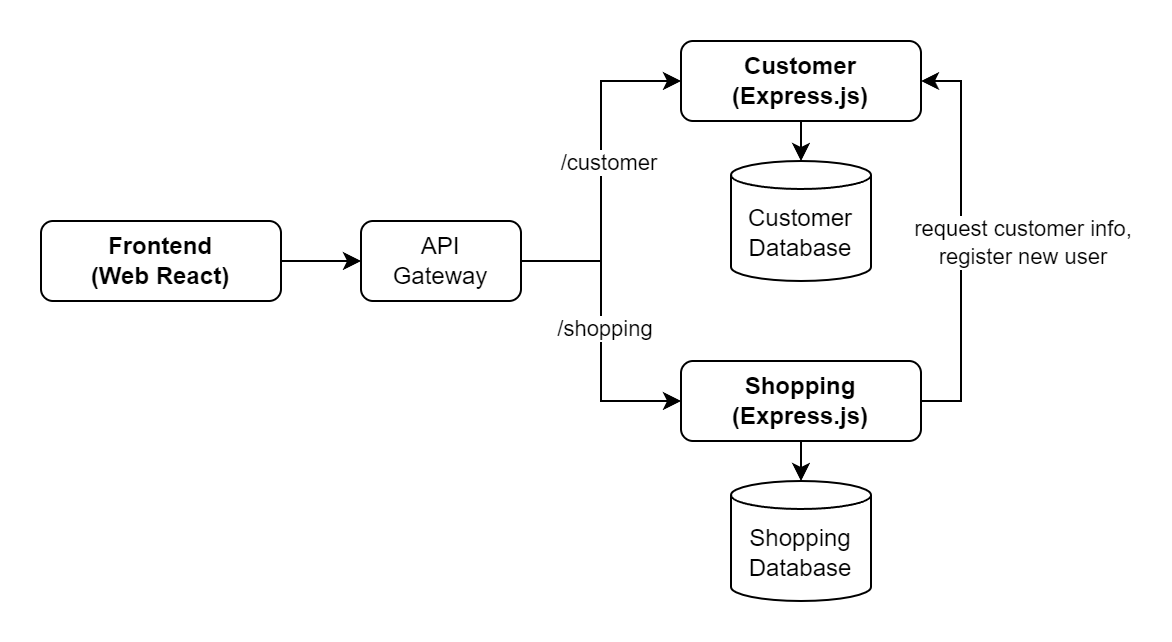

The diagram above was exported from draw.io. Its source (the exported page's mxGraphModel, read from the mxfile embedded in the PNG):
<mxGraphModel dx="1434" dy="738" grid="1" gridSize="10" guides="1" tooltips="1" connect="1" arrows="1" fold="1" page="1" pageScale="1" pageWidth="1169" pageHeight="827" math="0" shadow="0">
  <root>
    <mxCell id="0" />
    <mxCell id="1" parent="0" />
    <mxCell id="VDtjVH4OQPehDj8JHHpx-14" style="edgeStyle=orthogonalEdgeStyle;rounded=0;orthogonalLoop=1;jettySize=auto;html=1;exitX=1;exitY=0.5;exitDx=0;exitDy=0;entryX=0;entryY=0.5;entryDx=0;entryDy=0;" edge="1" parent="1" source="VDtjVH4OQPehDj8JHHpx-1" target="VDtjVH4OQPehDj8JHHpx-2">
      <mxGeometry relative="1" as="geometry" />
    </mxCell>
    <mxCell id="VDtjVH4OQPehDj8JHHpx-1" value="Frontend&lt;div&gt;(Web React)&lt;/div&gt;" style="rounded=1;whiteSpace=wrap;html=1;fontStyle=1" vertex="1" parent="1">
      <mxGeometry x="280" y="290" width="120" height="40" as="geometry" />
    </mxCell>
    <mxCell id="VDtjVH4OQPehDj8JHHpx-9" style="edgeStyle=orthogonalEdgeStyle;rounded=0;orthogonalLoop=1;jettySize=auto;html=1;exitX=1;exitY=0.5;exitDx=0;exitDy=0;entryX=0;entryY=0.5;entryDx=0;entryDy=0;" edge="1" parent="1" source="VDtjVH4OQPehDj8JHHpx-2" target="VDtjVH4OQPehDj8JHHpx-4">
      <mxGeometry relative="1" as="geometry" />
    </mxCell>
    <mxCell id="VDtjVH4OQPehDj8JHHpx-15" value="/customer" style="edgeLabel;html=1;align=center;verticalAlign=middle;resizable=0;points=[];" vertex="1" connectable="0" parent="VDtjVH4OQPehDj8JHHpx-9">
      <mxGeometry x="0.11" y="-3" relative="1" as="geometry">
        <mxPoint y="4" as="offset" />
      </mxGeometry>
    </mxCell>
    <mxCell id="VDtjVH4OQPehDj8JHHpx-10" style="edgeStyle=orthogonalEdgeStyle;rounded=0;orthogonalLoop=1;jettySize=auto;html=1;exitX=1;exitY=0.5;exitDx=0;exitDy=0;entryX=0;entryY=0.5;entryDx=0;entryDy=0;" edge="1" parent="1" source="VDtjVH4OQPehDj8JHHpx-2" target="VDtjVH4OQPehDj8JHHpx-7">
      <mxGeometry relative="1" as="geometry" />
    </mxCell>
    <mxCell id="VDtjVH4OQPehDj8JHHpx-16" value="/shopping" style="edgeLabel;html=1;align=center;verticalAlign=middle;resizable=0;points=[];" vertex="1" connectable="0" parent="VDtjVH4OQPehDj8JHHpx-10">
      <mxGeometry x="-0.0333" y="1" relative="1" as="geometry">
        <mxPoint as="offset" />
      </mxGeometry>
    </mxCell>
    <mxCell id="VDtjVH4OQPehDj8JHHpx-2" value="API&lt;div&gt;Gateway&lt;/div&gt;" style="rounded=1;whiteSpace=wrap;html=1;" vertex="1" parent="1">
      <mxGeometry x="440" y="290" width="80" height="40" as="geometry" />
    </mxCell>
    <mxCell id="VDtjVH4OQPehDj8JHHpx-4" value="Customer&lt;div&gt;(Express.js)&lt;/div&gt;" style="rounded=1;whiteSpace=wrap;html=1;fontStyle=1" vertex="1" parent="1">
      <mxGeometry x="600" y="200" width="120" height="40" as="geometry" />
    </mxCell>
    <mxCell id="VDtjVH4OQPehDj8JHHpx-6" value="Customer&lt;div&gt;Database&lt;/div&gt;" style="shape=cylinder3;whiteSpace=wrap;html=1;boundedLbl=1;backgroundOutline=1;size=7;" vertex="1" parent="1">
      <mxGeometry x="625" y="260" width="70" height="60" as="geometry" />
    </mxCell>
    <mxCell id="VDtjVH4OQPehDj8JHHpx-13" style="edgeStyle=orthogonalEdgeStyle;rounded=0;orthogonalLoop=1;jettySize=auto;html=1;exitX=1;exitY=0.5;exitDx=0;exitDy=0;entryX=1;entryY=0.5;entryDx=0;entryDy=0;" edge="1" parent="1" source="VDtjVH4OQPehDj8JHHpx-7" target="VDtjVH4OQPehDj8JHHpx-4">
      <mxGeometry relative="1" as="geometry" />
    </mxCell>
    <mxCell id="VDtjVH4OQPehDj8JHHpx-17" value="request customer info,&lt;div&gt;register new user&lt;/div&gt;" style="edgeLabel;html=1;align=center;verticalAlign=middle;resizable=0;points=[];" vertex="1" connectable="0" parent="VDtjVH4OQPehDj8JHHpx-13">
      <mxGeometry x="-0.0083" y="3" relative="1" as="geometry">
        <mxPoint x="33" y="-1" as="offset" />
      </mxGeometry>
    </mxCell>
    <mxCell id="VDtjVH4OQPehDj8JHHpx-7" value="&lt;div&gt;Shopping&lt;/div&gt;&lt;div&gt;(Express.js)&lt;/div&gt;" style="rounded=1;whiteSpace=wrap;html=1;fontStyle=1" vertex="1" parent="1">
      <mxGeometry x="600" y="360" width="120" height="40" as="geometry" />
    </mxCell>
    <mxCell id="VDtjVH4OQPehDj8JHHpx-8" value="Shopping&lt;div&gt;Database&lt;/div&gt;" style="shape=cylinder3;whiteSpace=wrap;html=1;boundedLbl=1;backgroundOutline=1;size=7;" vertex="1" parent="1">
      <mxGeometry x="625" y="420" width="70" height="60" as="geometry" />
    </mxCell>
    <mxCell id="VDtjVH4OQPehDj8JHHpx-11" style="edgeStyle=orthogonalEdgeStyle;rounded=0;orthogonalLoop=1;jettySize=auto;html=1;exitX=0.5;exitY=1;exitDx=0;exitDy=0;entryX=0.5;entryY=0;entryDx=0;entryDy=0;entryPerimeter=0;" edge="1" parent="1" source="VDtjVH4OQPehDj8JHHpx-4" target="VDtjVH4OQPehDj8JHHpx-6">
      <mxGeometry relative="1" as="geometry" />
    </mxCell>
    <mxCell id="VDtjVH4OQPehDj8JHHpx-12" style="edgeStyle=orthogonalEdgeStyle;rounded=0;orthogonalLoop=1;jettySize=auto;html=1;exitX=0.5;exitY=1;exitDx=0;exitDy=0;entryX=0.5;entryY=0;entryDx=0;entryDy=0;entryPerimeter=0;" edge="1" parent="1" source="VDtjVH4OQPehDj8JHHpx-7" target="VDtjVH4OQPehDj8JHHpx-8">
      <mxGeometry relative="1" as="geometry" />
    </mxCell>
  </root>
</mxGraphModel>